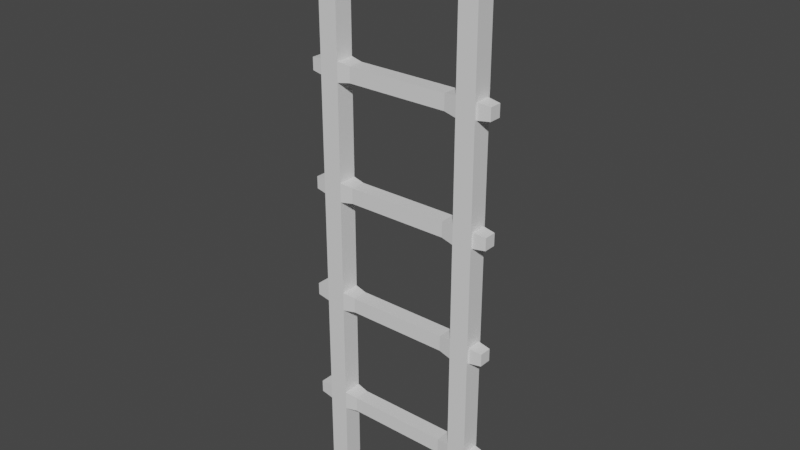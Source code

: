 # Source: Ladder.blend  (saved by Blender 2.80.75; exported with 4.5.12 LTS)
import bpy
from mathutils import Matrix  # noqa: F401  (used for matrix-valued properties, if any)

bpy.ops.wm.read_factory_settings(use_empty=True)
scene = bpy.context.scene
scene.name = 'Scene'

# ---- collections
col_collection = bpy.data.collections.new('Collection'); scene.collection.children.link(col_collection)

# ---- materials (node trees are filled in below, after node groups)
mat_material = bpy.data.materials.new('Material')
mat_material.alpha_threshold = 0.0
mat_material.use_transparent_shadow = False
mat_material.line_color = (0.0, 0.0, 0.0, 1.0)

# ---- material node trees
mat_material.use_nodes = True; mat_material.node_tree.nodes.clear()
_N = mat_material.node_tree.nodes; _L = mat_material.node_tree.links
n0 = _N.new('ShaderNodeOutputMaterial'); n0.name = 'Material Output'; n0.location = (300, 300)
n1 = _N.new('ShaderNodeBsdfPrincipled'); n1.name = 'Principled BSDF'; n1.location = (10, 300)
n1.distribution = 'GGX'
n1.subsurface_method = 'BURLEY'
n1.inputs[2].default_value = 0.4
n1.inputs[3].default_value = 1.45
n1.inputs[27].default_value = (0.0, 0.0, 0.0, 1.0)
n1.inputs[28].default_value = 1.0
_L.new(n1.outputs[0], n0.inputs[0])
n0.is_active_output = True

# ---- world
world_world = bpy.data.worlds.new('World'); scene.world = world_world
world_world.use_nodes = True; world_world.node_tree.nodes.clear()
_N = world_world.node_tree.nodes; _L = world_world.node_tree.links
n0 = _N.new('ShaderNodeOutputWorld'); n0.name = 'World Output'; n0.location = (300, 300)
n1 = _N.new('ShaderNodeBackground'); n1.name = 'Background'; n1.location = (10, 300)
n1.inputs[0].default_value = (0.05088, 0.05088, 0.05088, 1.0)
_L.new(n1.outputs[0], n0.inputs[0])
n0.is_active_output = True
world_world.color = (0.05088, 0.05088, 0.05088)
world_world.use_sun_shadow = False
world_world.sun_shadow_jitter_overblur = 0.0

# ---- meshes
me_cube = bpy.data.meshes.new('Cube')
me_cube.from_pydata([(2.0, 0.3, 0.3), (2.0, 0.3, -0.3), (2.0, -0.3, 0.3), (2.0, -0.3, -0.3), (-2.0, 0.3, 0.3), (-2.0, 0.3, -0.3), (-2.0, -0.3, 0.3), (-2.0, -0.3, -0.3), (-2.6, 0.3, -0.3), (-2.6, -0.3, -0.3), (-2.6, -0.3, 0.3), (-2.6, 0.3, 0.3), (2.6, 0.3, 0.3), (2.6, 0.3, -0.3), (2.6, -0.3, 0.3), (2.6, -0.3, -0.3), (2.0, 0.3, 3.3), (2.0, -0.3, 3.3), (-2.0, -0.3, 3.3), (-2.0, 0.3, 3.3), (-2.6, -0.3, 3.3), (-2.6, 0.3, 3.3), (2.6, 0.3, 3.3), (2.6, -0.3, 3.3), (2.0, 0.3, 3.9), (2.0, -0.3, 3.9), (-2.0, -0.3, 3.9), (-2.0, 0.3, 3.9), (-2.6, -0.3, 3.9), (-2.6, 0.3, 3.9), (2.6, 0.3, 3.9), (2.6, -0.3, 3.9), (-2.0, 0.3, -3.3), (-2.0, -0.3, -3.3), (2.0, -0.3, -3.3), (2.0, 0.3, -3.3), (-2.6, 0.3, -3.3), (-2.6, -0.3, -3.3), (2.6, -0.3, -3.3), (2.6, 0.3, -3.3), (-2.0, 0.3, -3.9), (-2.0, -0.3, -3.9), (2.0, -0.3, -3.9), (2.0, 0.3, -3.9), (-2.6, 0.3, -3.9), (-2.6, -0.3, -3.9), (2.6, -0.3, -3.9), (2.6, 0.3, -3.9), (2.0, 0.3, 6.9), (2.0, -0.3, 6.9), (-2.0, -0.3, 6.9), (-2.0, 0.3, 6.9), (-2.6, -0.3, 6.9), (-2.6, 0.3, 6.9), (2.6, 0.3, 6.9), (2.6, -0.3, 6.9), (-2.0, 0.3, -6.9), (-2.0, -0.3, -6.9), (2.0, -0.3, -6.9), (2.0, 0.3, -6.9), (-2.6, 0.3, -6.9), (-2.6, -0.3, -6.9), (2.6, -0.3, -6.9), (2.6, 0.3, -6.9), (-2.0, 0.3, -7.5), (-2.0, -0.3, -7.5), (2.0, -0.3, -7.5), (2.0, 0.3, -7.5), (-2.6, 0.3, -7.5), (-2.6, -0.3, -7.5), (2.6, -0.3, -7.5), (2.6, 0.3, -7.5), (2.0, 0.3, 7.5), (2.0, -0.3, 7.5), (-2.0, -0.3, 7.5), (-2.0, 0.3, 7.5), (-2.6, -0.3, 7.5), (-2.6, 0.3, 7.5), (2.6, 0.3, 7.5), (2.6, -0.3, 7.5), (-1.6, 0.24, -6.96), (-1.6, -0.24, -6.96), (1.6, -0.24, -6.96), (1.6, 0.24, -6.96), (-1.6, 0.24, -7.44), (-1.6, -0.24, -7.44), (1.6, -0.24, -7.44), (1.6, 0.24, -7.44), (-1.6, 0.24, -3.36), (-1.6, -0.24, -3.36), (1.6, -0.24, -3.36), (1.6, 0.24, -3.36), (-1.6, 0.24, -3.84), (-1.6, -0.24, -3.84), (1.6, -0.24, -3.84), (1.6, 0.24, -3.84), (-1.6, 0.24, -0.24), (-1.6, -0.24, -0.24), (1.6, 0.24, -0.24), (1.6, 0.24, 0.24), (-1.6, -0.24, 0.24), (1.6, -0.24, 0.24), (1.6, -0.24, -0.24), (-1.6, 0.24, 0.24), (1.6, 0.24, 3.36), (1.6, -0.24, 3.36), (-1.6, -0.24, 3.36), (-1.6, 0.24, 3.36), (1.6, 0.24, 3.84), (1.6, -0.24, 3.84), (-1.6, -0.24, 3.84), (-1.6, 0.24, 3.84), (1.6, 0.24, 6.96), (1.6, -0.24, 6.96), (-1.6, -0.24, 6.96), (-1.6, 0.24, 6.96), (1.6, 0.24, 7.44), (1.6, -0.24, 7.44), (-1.6, -0.24, 7.44), (-1.6, 0.24, 7.44), (2.0, 0.3, 8.5), (2.0, -0.3, 8.5), (-2.0, -0.3, 8.5), (-2.0, 0.3, 8.5), (-2.6, -0.3, 8.5), (-2.6, 0.3, 8.5), (2.6, 0.3, 8.5), (2.6, -0.3, 8.5), (-2.0, 0.3, -9.5), (-2.0, -0.3, -9.5), (2.0, -0.3, -9.5), (2.0, 0.3, -9.5), (-2.6, 0.3, -9.5), (-2.6, -0.3, -9.5), (2.6, -0.3, -9.5), (2.6, 0.3, -9.5), (-2.6, 0.24, -6.96), (-2.6, -0.24, -6.96), (-2.6, 0.24, -7.44), (-2.6, -0.24, -7.44), (-3.1, 0.192, -7.008), (-3.1, -0.192, -7.008), (-3.1, 0.192, -7.392), (-3.1, -0.192, -7.392), (-2.6, 0.24, -3.36), (-2.6, -0.24, -3.36), (-2.6, 0.24, -3.84), (-2.6, -0.24, -3.84), (-3.1, 0.192, -3.408), (-3.1, -0.192, -3.408), (-3.1, 0.192, -3.792), (-3.1, -0.192, -3.792), (-2.6, 0.24, -0.24), (-2.6, -0.24, -0.24), (-2.6, -0.24, 0.24), (-2.6, 0.24, 0.24), (-3.0, 0.192, -0.192), (-3.0, -0.192, -0.192), (-3.0, -0.192, 0.192), (-3.0, 0.192, 0.192), (-2.6, -0.24, 3.36), (-2.6, 0.24, 3.36), (-2.6, -0.24, 3.84), (-2.6, 0.24, 3.84), (-3.0, -0.192, 3.408), (-3.0, 0.192, 3.408), (-3.0, -0.192, 3.792), (-3.0, 0.192, 3.792), (-2.6, -0.24, 6.96), (-2.6, 0.24, 6.96), (-2.6, -0.24, 7.44), (-2.6, 0.24, 7.44), (-3.0, -0.192, 7.008), (-3.0, 0.192, 7.008), (-3.0, -0.192, 7.392), (-3.0, 0.192, 7.392), (2.6, 0.24, 6.96), (2.6, -0.24, 6.96), (2.6, 0.24, 7.44), (2.6, -0.24, 7.44), (2.6, 0.24, 3.36), (2.6, -0.24, 3.36), (2.6, 0.24, 3.84), (2.6, -0.24, 3.84), (2.6, 0.24, 0.24), (2.6, 0.24, -0.24), (2.6, -0.24, 0.24), (2.6, -0.24, -0.24), (2.6, -0.24, -3.36), (2.6, 0.24, -3.36), (2.6, -0.24, -3.84), (2.6, 0.24, -3.84), (2.6, -0.24, -6.96), (2.6, 0.24, -6.96), (2.6, -0.24, -7.44), (2.6, 0.24, -7.44), (3.0, 0.192, 7.008), (3.0, -0.192, 7.008), (3.0, 0.192, 7.392), (3.0, -0.192, 7.392), (3.0, 0.192, 3.408), (3.0, -0.192, 3.408), (3.0, 0.192, 3.792), (3.0, -0.192, 3.792), (3.0, 0.192, 0.192), (3.0, 0.192, -0.192), (3.0, -0.192, 0.192), (3.0, -0.192, -0.192), (3.0, -0.192, -3.408), (3.0, 0.192, -3.408), (3.0, -0.192, -3.792), (3.0, 0.192, -3.792), (3.0, -0.192, -7.008), (3.0, 0.192, -7.008), (3.0, -0.192, -7.392), (3.0, 0.192, -7.392)], [], [(1, 3, 102, 98), (0, 1, 98, 99), (7, 6, 10, 9), (3, 2, 101, 102), (2, 3, 15, 14), (6, 7, 97, 100), (9, 10, 154, 153), (9, 8, 36, 37), (4, 11, 21, 19), (4, 5, 8, 11), (12, 14, 186, 184), (1, 0, 12, 13), (13, 15, 38, 39), (2, 14, 23, 17), (19, 21, 29, 27), (17, 23, 31, 25), (12, 0, 16, 22), (11, 10, 20, 21), (14, 12, 22, 23), (6, 4, 19, 18), (0, 2, 17, 16), (10, 6, 18, 20), (26, 27, 51, 50), (28, 26, 50, 52), (28, 29, 163, 162), (24, 16, 104, 108), (22, 16, 24, 30), (23, 22, 180, 181), (20, 18, 26, 28), (26, 18, 106, 110), (16, 17, 105, 104), (27, 26, 110, 111), (33, 37, 45, 41), (38, 46, 190, 188), (7, 9, 37, 33), (15, 3, 34, 38), (5, 7, 33, 32), (3, 1, 35, 34), (8, 5, 32, 36), (1, 13, 39, 35), (43, 47, 63, 59), (40, 41, 57, 56), (40, 32, 88, 92), (38, 34, 42, 46), (36, 32, 40, 44), (45, 37, 145, 147), (34, 35, 91, 90), (35, 39, 47, 43), (41, 40, 92, 93), (33, 41, 93, 89), (49, 73, 117, 113), (52, 76, 170, 168), (25, 31, 55, 49), (27, 29, 53, 51), (29, 28, 52, 53), (24, 25, 49, 48), (30, 24, 48, 54), (31, 30, 54, 55), (60, 56, 64, 68), (62, 58, 66, 70), (47, 46, 62, 63), (41, 45, 61, 57), (42, 43, 59, 58), (46, 42, 58, 62), (44, 40, 56, 60), (45, 44, 60, 61), (66, 67, 131, 130), (65, 69, 133, 129), (68, 69, 139, 138), (56, 57, 81, 80), (59, 63, 71, 67), (63, 62, 192, 193), (57, 61, 69, 65), (66, 58, 82, 86), (79, 78, 126, 127), (78, 72, 120, 126), (54, 48, 72, 78), (79, 55, 177, 179), (52, 50, 74, 76), (75, 74, 118, 119), (49, 55, 79, 73), (51, 53, 77, 75), (74, 50, 114, 118), (48, 49, 113, 112), (64, 56, 80, 84), (67, 66, 86, 87), (84, 87, 86, 85), (80, 83, 87, 84), (85, 86, 82, 81), (81, 82, 83, 80), (59, 67, 87, 83), (57, 65, 85, 81), (65, 64, 84, 85), (58, 59, 83, 82), (92, 95, 94, 93), (88, 91, 95, 92), (93, 94, 90, 89), (89, 90, 91, 88), (35, 43, 95, 91), (43, 42, 94, 95), (32, 33, 89, 88), (42, 34, 90, 94), (99, 103, 100, 101), (102, 101, 100, 97), (96, 98, 102, 97), (96, 103, 99, 98), (7, 5, 96, 97), (4, 6, 100, 103), (2, 0, 99, 101), (5, 4, 103, 96), (108, 111, 110, 109), (104, 107, 111, 108), (109, 110, 106, 105), (105, 106, 107, 104), (19, 27, 111, 107), (25, 24, 108, 109), (17, 25, 109, 105), (18, 19, 107, 106), (116, 119, 118, 117), (112, 115, 119, 116), (117, 118, 114, 113), (113, 114, 115, 112), (50, 51, 115, 114), (51, 75, 119, 115), (72, 48, 112, 116), (73, 72, 116, 117), (122, 123, 125, 124), (120, 121, 127, 126), (76, 74, 122, 124), (74, 75, 123, 122), (73, 79, 127, 121), (75, 77, 125, 123), (77, 76, 124, 125), (72, 73, 121, 120), (128, 129, 133, 132), (130, 131, 135, 134), (70, 66, 130, 134), (68, 64, 128, 132), (69, 68, 132, 133), (64, 65, 129, 128), (67, 71, 135, 131), (71, 70, 134, 135), (136, 138, 142, 140), (60, 68, 138, 136), (69, 61, 137, 139), (61, 60, 136, 137), (141, 140, 142, 143), (137, 136, 140, 141), (139, 137, 141, 143), (138, 139, 143, 142), (147, 145, 149, 151), (37, 36, 144, 145), (36, 44, 146, 144), (44, 45, 147, 146), (149, 148, 150, 151), (145, 144, 148, 149), (144, 146, 150, 148), (146, 147, 151, 150), (154, 155, 159, 158), (11, 8, 152, 155), (8, 9, 153, 152), (10, 11, 155, 154), (157, 158, 159, 156), (153, 154, 158, 157), (155, 152, 156, 159), (152, 153, 157, 156), (161, 160, 164, 165), (20, 28, 162, 160), (29, 21, 161, 163), (21, 20, 160, 161), (165, 164, 166, 167), (160, 162, 166, 164), (162, 163, 167, 166), (163, 161, 165, 167), (168, 170, 174, 172), (76, 77, 171, 170), (53, 52, 168, 169), (77, 53, 169, 171), (173, 172, 174, 175), (169, 168, 172, 173), (171, 169, 173, 175), (170, 171, 175, 174), (182, 183, 203, 202), (78, 79, 179, 178), (55, 54, 176, 177), (54, 78, 178, 176), (185, 184, 204, 205), (30, 31, 183, 182), (22, 30, 182, 180), (31, 23, 181, 183), (178, 179, 199, 198), (13, 12, 184, 185), (15, 13, 185, 187), (14, 15, 187, 186), (181, 180, 200, 201), (39, 38, 188, 189), (47, 39, 189, 191), (46, 47, 191, 190), (177, 176, 196, 197), (62, 70, 194, 192), (70, 71, 195, 194), (71, 63, 193, 195), (197, 196, 198, 199), (201, 200, 202, 203), (205, 204, 206, 207), (209, 208, 210, 211), (213, 212, 214, 215), (189, 188, 208, 209), (176, 178, 198, 196), (186, 187, 207, 206), (193, 192, 212, 213), (183, 181, 201, 203), (190, 191, 211, 210), (179, 177, 197, 199), (184, 186, 206, 204), (194, 195, 215, 214), (180, 182, 202, 200), (188, 190, 210, 208), (187, 185, 205, 207), (192, 194, 214, 212), (191, 189, 209, 211), (195, 193, 213, 215)])
_uv = me_cube.uv_layers.new(name='UVMap')
_uv.uv.foreach_set('vector', [0.625, 0.75, 0.625, 1.0, 0.625, 1.0, 0.625, 0.75, 0.875, 0.75, 0.625, 0.75, 0.625, 0.75, 0.875, 0.75, 0.375, 0.5, 0.625, 0.5, 0.625, 0.5, 0.375, 0.5, 0.375, 0.25, 0.625, 0.25, 0.625, 0.25, 0.375, 0.25, 0.625, 0.25, 0.375, 0.25, 0.375, 0.25, 0.625, 0.25, 0.625, 0.5, 0.375, 0.5, 0.375, 0.5, 0.625, 0.5, 0.375, 0.5, 0.625, 0.5, 0.625, 0.5, 0.375, 0.5, 0.375, 0.5, 0.375, 0.75, 0.375, 0.75, 0.375, 0.5, 0.875, 0.5, 0.875, 0.5, 0.875, 0.5, 0.875, 0.5, 0.875, 0.5, 0.625, 0.5, 0.625, 0.5, 0.875, 0.5, 0.375, 0.5, 0.375, 0.75, 0.375, 0.75, 0.375, 0.5, 0.625, 0.75, 0.875, 0.75, 0.875, 0.75, 0.625, 0.75, 0.125, 0.5, 0.125, 0.75, 0.125, 0.75, 0.125, 0.5, 0.625, 0.25, 0.625, 0.25, 0.625, 0.25, 0.625, 0.25, 0.875, 0.5, 0.875, 0.5, 0.875, 0.5, 0.875, 0.5, 0.625, 0.25, 0.625, 0.25, 0.625, 0.25, 0.625, 0.25, 0.875, 0.75, 0.875, 0.75, 0.875, 0.75, 0.875, 0.75, 0.625, 0.75, 0.625, 0.5, 0.625, 0.5, 0.625, 0.75, 0.375, 0.75, 0.375, 0.5, 0.375, 0.5, 0.375, 0.75, 0.625, 0.25, 0.625, 0.0, 0.625, 0.0, 0.625, 0.25, 0.375, 0.0, 0.375, 0.25, 0.375, 0.25, 0.375, 0.0, 0.625, 0.5, 0.625, 0.5, 0.625, 0.5, 0.625, 0.5, 0.375, 0.25, 0.625, 0.25, 0.625, 0.25, 0.375, 0.25, 0.625, 0.5, 0.625, 0.5, 0.625, 0.5, 0.625, 0.5, 0.625, 0.5, 0.625, 0.75, 0.625, 0.75, 0.625, 0.5, 0.875, 0.75, 0.875, 0.75, 0.875, 0.75, 0.875, 0.75, 0.875, 0.75, 0.875, 0.75, 0.875, 0.75, 0.875, 0.75, 0.375, 0.75, 0.375, 0.5, 0.375, 0.5, 0.375, 0.75, 0.625, 0.5, 0.625, 0.5, 0.625, 0.5, 0.625, 0.5, 0.625, 0.5, 0.625, 0.5, 0.625, 0.5, 0.625, 0.5, 0.375, 0.0, 0.375, 0.25, 0.375, 0.25, 0.375, 0.0, 0.625, 0.25, 0.375, 0.25, 0.375, 0.25, 0.625, 0.25, 0.375, 0.5, 0.375, 0.5, 0.375, 0.5, 0.375, 0.5, 0.375, 0.25, 0.375, 0.25, 0.375, 0.25, 0.375, 0.25, 0.375, 0.5, 0.375, 0.5, 0.375, 0.5, 0.375, 0.5, 0.375, 0.25, 0.375, 0.25, 0.375, 0.25, 0.375, 0.25, 0.375, 0.75, 0.375, 1.0, 0.375, 1.0, 0.375, 0.75, 0.625, 1.0, 0.625, 0.75, 0.625, 0.75, 0.625, 1.0, 0.625, 0.5, 0.625, 0.5, 0.625, 0.5, 0.625, 0.5, 0.625, 0.75, 0.625, 0.75, 0.625, 0.75, 0.625, 0.75, 0.625, 0.75, 0.625, 0.75, 0.625, 0.75, 0.625, 0.75, 0.625, 0.75, 0.375, 0.75, 0.375, 0.75, 0.625, 0.75, 0.625, 0.5, 0.625, 0.5, 0.625, 0.5, 0.625, 0.5, 0.375, 0.25, 0.375, 0.25, 0.375, 0.25, 0.375, 0.25, 0.625, 0.5, 0.625, 0.5, 0.625, 0.5, 0.625, 0.5, 0.375, 0.5, 0.375, 0.5, 0.375, 0.5, 0.375, 0.5, 0.625, 1.0, 0.625, 0.75, 0.625, 0.75, 0.625, 1.0, 0.625, 0.75, 0.625, 0.75, 0.625, 0.75, 0.625, 0.75, 0.375, 0.75, 0.625, 0.75, 0.625, 0.75, 0.375, 0.75, 0.375, 0.5, 0.375, 0.5, 0.375, 0.5, 0.375, 0.5, 0.625, 0.25, 0.625, 0.25, 0.625, 0.25, 0.625, 0.25, 0.625, 0.5, 0.625, 0.5, 0.625, 0.5, 0.625, 0.5, 0.625, 0.25, 0.625, 0.25, 0.625, 0.25, 0.625, 0.25, 0.875, 0.5, 0.875, 0.5, 0.875, 0.5, 0.875, 0.5, 0.625, 0.75, 0.625, 0.5, 0.625, 0.5, 0.625, 0.75, 0.625, 0.0, 0.375, 0.0, 0.375, 0.0, 0.625, 0.0, 0.875, 0.75, 0.875, 0.75, 0.875, 0.75, 0.875, 0.75, 0.375, 0.75, 0.375, 0.5, 0.375, 0.5, 0.375, 0.75, 0.625, 0.5, 0.625, 0.5, 0.625, 0.5, 0.625, 0.5, 0.375, 0.25, 0.375, 0.25, 0.375, 0.25, 0.375, 0.25, 0.125, 0.5, 0.125, 0.75, 0.125, 0.75, 0.125, 0.5, 0.375, 0.5, 0.375, 0.5, 0.375, 0.5, 0.375, 0.5, 0.375, 1.0, 0.625, 1.0, 0.625, 1.0, 0.375, 1.0, 0.375, 0.25, 0.375, 0.25, 0.375, 0.25, 0.375, 0.25, 0.625, 0.5, 0.625, 0.5, 0.625, 0.5, 0.625, 0.5, 0.375, 0.5, 0.375, 0.75, 0.375, 0.75, 0.375, 0.5, 0.625, 1.0, 0.625, 0.75, 0.625, 0.75, 0.625, 1.0, 0.375, 0.5, 0.375, 0.5, 0.375, 0.5, 0.375, 0.5, 0.375, 0.75, 0.375, 0.5, 0.375, 0.5, 0.375, 0.75, 0.625, 0.75, 0.375, 0.75, 0.375, 0.75, 0.625, 0.75, 0.625, 0.75, 0.625, 0.75, 0.625, 0.75, 0.625, 0.75, 0.125, 0.5, 0.125, 0.75, 0.125, 0.75, 0.125, 0.5, 0.375, 0.5, 0.375, 0.5, 0.375, 0.5, 0.375, 0.5, 0.375, 0.25, 0.375, 0.25, 0.375, 0.25, 0.375, 0.25, 0.375, 0.75, 0.375, 0.5, 0.375, 0.5, 0.375, 0.75, 0.875, 0.75, 0.875, 0.75, 0.875, 0.75, 0.875, 0.75, 0.875, 0.75, 0.875, 0.75, 0.875, 0.75, 0.875, 0.75, 0.625, 0.25, 0.625, 0.25, 0.625, 0.25, 0.625, 0.25, 0.625, 0.5, 0.625, 0.5, 0.625, 0.5, 0.625, 0.5, 0.625, 0.0, 0.625, 0.25, 0.625, 0.25, 0.625, 0.0, 0.625, 0.25, 0.625, 0.25, 0.625, 0.25, 0.625, 0.25, 0.875, 0.5, 0.875, 0.5, 0.875, 0.5, 0.875, 0.5, 0.625, 0.5, 0.625, 0.5, 0.625, 0.5, 0.625, 0.5, 0.625, 0.0, 0.375, 0.0, 0.375, 0.0, 0.625, 0.0, 0.625, 0.5, 0.625, 0.5, 0.625, 0.5, 0.625, 0.5, 0.625, 0.75, 0.625, 1.0, 0.625, 1.0, 0.625, 0.75, 0.625, 0.75, 0.625, 1.0, 0.375, 1.0, 0.375, 0.75, 0.625, 0.75, 0.625, 0.75, 0.625, 0.5, 0.625, 0.5, 0.375, 0.25, 0.375, 0.25, 0.375, 0.5, 0.375, 0.5, 0.375, 1.0, 0.625, 1.0, 0.625, 0.75, 0.375, 0.75, 0.625, 0.75, 0.625, 0.75, 0.625, 0.75, 0.625, 0.75, 0.375, 0.5, 0.375, 0.5, 0.375, 0.5, 0.375, 0.5, 0.375, 1.0, 0.375, 0.75, 0.375, 0.75, 0.375, 1.0, 0.375, 1.0, 0.625, 1.0, 0.625, 1.0, 0.375, 1.0, 0.625, 0.75, 0.625, 1.0, 0.375, 1.0, 0.375, 0.75, 0.625, 0.75, 0.625, 0.75, 0.625, 0.5, 0.625, 0.5, 0.375, 0.25, 0.375, 0.25, 0.375, 0.5, 0.375, 0.5, 0.625, 1.0, 0.625, 0.75, 0.375, 0.75, 0.375, 1.0, 0.625, 0.75, 0.625, 0.75, 0.625, 0.75, 0.625, 0.75, 0.625, 1.0, 0.375, 1.0, 0.375, 1.0, 0.625, 1.0, 0.375, 0.75, 0.375, 1.0, 0.375, 1.0, 0.375, 0.75, 0.375, 0.25, 0.375, 0.25, 0.375, 0.25, 0.375, 0.25, 0.375, 0.0, 0.625, 0.0, 0.625, 0.25, 0.375, 0.25, 0.375, 0.25, 0.625, 0.25, 0.625, 0.5, 0.375, 0.5, 0.375, 0.75, 0.625, 0.75, 0.625, 1.0, 0.375, 1.0, 0.625, 0.5, 0.875, 0.5, 0.875, 0.75, 0.625, 0.75, 0.375, 1.0, 0.375, 0.75, 0.375, 0.75, 0.375, 1.0, 0.625, 0.0, 0.625, 0.25, 0.625, 0.25, 0.625, 0.0, 0.375, 0.25, 0.375, 0.0, 0.375, 0.0, 0.375, 0.25, 0.625, 0.5, 0.875, 0.5, 0.875, 0.5, 0.625, 0.5, 0.625, 0.0, 0.625, 0.25, 0.375, 0.25, 0.375, 0.0, 0.875, 0.5, 0.875, 0.5, 0.875, 0.75, 0.875, 0.75, 0.625, 0.5, 0.625, 0.5, 0.625, 0.25, 0.625, 0.25, 0.625, 0.25, 0.625, 0.0, 0.375, 0.0, 0.375, 0.25, 0.875, 0.5, 0.875, 0.5, 0.875, 0.5, 0.875, 0.5, 0.375, 0.0, 0.625, 0.0, 0.625, 0.0, 0.375, 0.0, 0.625, 0.25, 0.625, 0.25, 0.625, 0.25, 0.625, 0.25, 0.625, 0.25, 0.625, 0.0, 0.625, 0.0, 0.625, 0.25, 0.625, 0.0, 0.625, 0.25, 0.375, 0.25, 0.375, 0.0, 0.875, 0.5, 0.875, 0.5, 0.875, 0.75, 0.875, 0.75, 0.625, 0.5, 0.625, 0.5, 0.625, 0.25, 0.625, 0.25, 0.375, 0.25, 0.625, 0.25, 0.625, 0.0, 0.375, 0.0, 0.375, 0.25, 0.625, 0.25, 0.625, 0.25, 0.375, 0.25, 0.875, 0.5, 0.875, 0.5, 0.875, 0.5, 0.875, 0.5, 0.875, 0.75, 0.875, 0.75, 0.875, 0.75, 0.875, 0.75, 0.375, 0.25, 0.375, 0.0, 0.375, 0.0, 0.375, 0.25, 0.625, 0.25, 0.625, 0.0, 0.625, 0.0, 0.625, 0.25, 0.375, 0.0, 0.375, 0.25, 0.375, 0.25, 0.375, 0.0, 0.625, 0.5, 0.625, 0.5, 0.625, 0.5, 0.625, 0.5, 0.625, 0.25, 0.625, 0.0, 0.625, 0.0, 0.625, 0.25, 0.625, 0.25, 0.625, 0.25, 0.625, 0.25, 0.625, 0.25, 0.875, 0.5, 0.875, 0.5, 0.875, 0.5, 0.875, 0.5, 0.625, 0.75, 0.625, 0.5, 0.625, 0.5, 0.625, 0.75, 0.375, 0.0, 0.375, 0.25, 0.375, 0.25, 0.375, 0.0, 0.375, 0.75, 0.375, 1.0, 0.375, 1.0, 0.375, 0.75, 0.625, 1.0, 0.625, 0.75, 0.625, 0.75, 0.625, 1.0, 0.375, 0.25, 0.375, 0.25, 0.375, 0.25, 0.375, 0.25, 0.625, 0.5, 0.625, 0.5, 0.625, 0.5, 0.625, 0.5, 0.375, 0.5, 0.375, 0.75, 0.375, 0.75, 0.375, 0.5, 0.375, 0.75, 0.375, 1.0, 0.375, 1.0, 0.375, 0.75, 0.625, 0.75, 0.625, 0.75, 0.625, 0.75, 0.625, 0.75, 0.125, 0.5, 0.125, 0.75, 0.125, 0.75, 0.125, 0.5, 0.625, 0.5, 0.625, 0.5, 0.625, 0.5, 0.625, 0.5, 0.625, 0.5, 0.625, 0.5, 0.625, 0.5, 0.625, 0.5, 0.375, 0.5, 0.375, 0.5, 0.375, 0.5, 0.375, 0.5, 0.375, 0.5, 0.375, 0.75, 0.375, 0.75, 0.375, 0.5, 0.375, 0.5, 0.375, 0.75, 0.375, 0.75, 0.375, 0.5, 0.375, 0.5, 0.375, 0.75, 0.375, 0.75, 0.375, 0.5, 0.375, 0.5, 0.375, 0.5, 0.375, 0.5, 0.375, 0.5, 0.375, 0.75, 0.375, 0.5, 0.375, 0.5, 0.375, 0.75, 0.375, 0.5, 0.375, 0.5, 0.375, 0.5, 0.375, 0.5, 0.375, 0.5, 0.375, 0.75, 0.375, 0.75, 0.375, 0.5, 0.625, 0.5, 0.625, 0.5, 0.625, 0.5, 0.625, 0.5, 0.375, 0.75, 0.375, 0.5, 0.375, 0.5, 0.375, 0.75, 0.375, 0.5, 0.375, 0.75, 0.375, 0.75, 0.375, 0.5, 0.375, 0.5, 0.375, 0.75, 0.375, 0.75, 0.375, 0.5, 0.625, 0.5, 0.625, 0.5, 0.625, 0.5, 0.625, 0.5, 0.375, 0.75, 0.375, 0.5, 0.375, 0.5, 0.375, 0.75, 0.625, 0.5, 0.625, 0.75, 0.625, 0.75, 0.625, 0.5, 0.875, 0.5, 0.625, 0.5, 0.625, 0.5, 0.875, 0.5, 0.375, 0.75, 0.375, 0.5, 0.375, 0.5, 0.375, 0.75, 0.625, 0.5, 0.625, 0.75, 0.625, 0.75, 0.625, 0.5, 0.375, 0.5, 0.625, 0.5, 0.625, 0.75, 0.375, 0.75, 0.375, 0.5, 0.625, 0.5, 0.625, 0.5, 0.375, 0.5, 0.875, 0.5, 0.625, 0.5, 0.625, 0.5, 0.875, 0.5, 0.375, 0.75, 0.375, 0.5, 0.375, 0.5, 0.375, 0.75, 0.625, 0.75, 0.625, 0.5, 0.625, 0.5, 0.625, 0.75, 0.625, 0.5, 0.625, 0.5, 0.625, 0.5, 0.625, 0.5, 0.875, 0.5, 0.875, 0.5, 0.875, 0.5, 0.875, 0.5, 0.625, 0.75, 0.625, 0.5, 0.625, 0.5, 0.625, 0.75, 0.625, 0.75, 0.625, 0.5, 0.625, 0.5, 0.625, 0.75, 0.625, 0.5, 0.625, 0.5, 0.625, 0.5, 0.625, 0.5, 0.625, 0.5, 0.625, 0.75, 0.625, 0.75, 0.625, 0.5, 0.875, 0.5, 0.875, 0.5, 0.875, 0.5, 0.875, 0.5, 0.625, 0.5, 0.625, 0.5, 0.625, 0.5, 0.625, 0.5, 0.625, 0.5, 0.625, 0.75, 0.625, 0.75, 0.625, 0.5, 0.625, 0.75, 0.625, 0.5, 0.625, 0.5, 0.625, 0.75, 0.875, 0.5, 0.875, 0.5, 0.875, 0.5, 0.875, 0.5, 0.625, 0.75, 0.625, 0.5, 0.625, 0.5, 0.625, 0.75, 0.625, 0.75, 0.625, 0.5, 0.625, 0.5, 0.625, 0.75, 0.875, 0.5, 0.875, 0.5, 0.875, 0.5, 0.875, 0.5, 0.625, 0.5, 0.625, 0.75, 0.625, 0.75, 0.625, 0.5, 0.375, 0.5, 0.375, 0.75, 0.375, 0.75, 0.375, 0.5, 0.375, 0.5, 0.375, 0.75, 0.375, 0.75, 0.375, 0.5, 0.375, 0.75, 0.375, 0.5, 0.375, 0.5, 0.375, 0.75, 0.875, 0.75, 0.875, 0.75, 0.875, 0.75, 0.875, 0.75, 0.625, 0.75, 0.875, 0.75, 0.875, 0.75, 0.625, 0.75, 0.375, 0.5, 0.375, 0.75, 0.375, 0.75, 0.375, 0.5, 0.875, 0.75, 0.875, 0.75, 0.875, 0.75, 0.875, 0.75, 0.625, 0.25, 0.625, 0.25, 0.625, 0.25, 0.625, 0.25, 0.375, 0.5, 0.375, 0.75, 0.375, 0.75, 0.375, 0.5, 0.625, 0.75, 0.875, 0.75, 0.875, 0.75, 0.625, 0.75, 0.125, 0.75, 0.125, 0.5, 0.125, 0.5, 0.125, 0.75, 0.625, 0.25, 0.375, 0.25, 0.375, 0.25, 0.625, 0.25, 0.375, 0.75, 0.375, 0.5, 0.375, 0.5, 0.375, 0.75, 0.125, 0.5, 0.125, 0.75, 0.125, 0.75, 0.125, 0.5, 0.625, 0.75, 0.625, 0.75, 0.625, 0.75, 0.625, 0.75, 0.125, 0.75, 0.125, 0.5, 0.125, 0.5, 0.125, 0.75, 0.375, 0.75, 0.375, 0.5, 0.375, 0.5, 0.375, 0.75, 0.375, 0.25, 0.375, 0.25, 0.375, 0.25, 0.375, 0.25, 0.125, 0.75, 0.125, 0.5, 0.125, 0.5, 0.125, 0.75, 0.625, 0.75, 0.625, 0.75, 0.625, 0.75, 0.625, 0.75, 0.375, 0.75, 0.375, 0.5, 0.375, 0.5, 0.375, 0.75, 0.375, 0.75, 0.375, 0.5, 0.375, 0.5, 0.375, 0.75, 0.125, 0.5, 0.375, 0.5, 0.375, 0.75, 0.125, 0.75, 0.125, 0.5, 0.125, 0.75, 0.125, 0.75, 0.125, 0.5, 0.125, 0.5, 0.125, 0.75, 0.125, 0.75, 0.125, 0.5, 0.125, 0.5, 0.125, 0.75, 0.125, 0.75, 0.125, 0.5, 0.875, 0.75, 0.875, 0.75, 0.875, 0.75, 0.875, 0.75, 0.625, 0.25, 0.375, 0.25, 0.375, 0.25, 0.625, 0.25, 0.125, 0.5, 0.125, 0.75, 0.125, 0.75, 0.125, 0.5, 0.625, 0.25, 0.625, 0.25, 0.625, 0.25, 0.625, 0.25, 0.125, 0.75, 0.125, 0.5, 0.125, 0.5, 0.125, 0.75, 0.625, 0.25, 0.625, 0.25, 0.625, 0.25, 0.625, 0.25, 0.375, 0.5, 0.375, 0.75, 0.375, 0.75, 0.375, 0.5, 0.125, 0.75, 0.125, 0.5, 0.125, 0.5, 0.125, 0.75, 0.875, 0.75, 0.875, 0.75, 0.875, 0.75, 0.875, 0.75, 0.375, 0.25, 0.375, 0.25, 0.375, 0.25, 0.375, 0.25, 0.125, 0.75, 0.125, 0.5, 0.125, 0.5, 0.125, 0.75, 0.375, 0.25, 0.375, 0.25, 0.375, 0.25, 0.375, 0.25, 0.625, 0.75, 0.625, 0.75, 0.625, 0.75, 0.625, 0.75, 0.625, 0.75, 0.625, 0.75, 0.625, 0.75, 0.625, 0.75])
me_cube.materials.append(mat_material)
me_cube.use_remesh_preserve_volume = False
me_cube.use_remesh_preserve_attributes = False
me_cube.use_mirror_vertex_groups = False
me_cube.update()

# ---- objects
ob_cube = bpy.data.objects.new('Cube', me_cube)

# ---- transforms, parenting, visibility, modifiers, constraints
ob_cube.location = (0.0, 0.0, 0.0)
ob_cube.lock_rotations_4d = False
ob_cube.empty_display_type = 'ARROWS'
ob_cube.lineart.crease_threshold = 0.0

# ---- collection membership
col_collection.objects.link(ob_cube)

# ---- scene / render settings (as saved in the file)
scene.frame_start = 1; scene.frame_end = 250; scene.frame_set(1)
scene.render.engine = 'BLENDER_EEVEE_NEXT'
scene.cycles.use_denoising = False
scene.cycles.samples = 128
scene.cycles.sampling_pattern = 'TABULATED_SOBOL'
scene.cycles.use_adaptive_sampling = False
scene.cycles.use_light_tree = False
scene.view_settings.view_transform = 'Filmic'
bpy.context.view_layer.update()

# ---- added for rendering (the .blend has no active camera and no usable light): camera, sun
cam_auto = bpy.data.cameras.new('AutoCamera')
cam_auto.lens = 50.0
cam_auto.sensor_width = 36.0
cam_auto.clip_end = 1000.0
ob_auto_camera = bpy.data.objects.new('AutoCamera', cam_auto)
scene.collection.objects.link(ob_auto_camera)
ob_auto_camera.location = (17.5431, -21.1118, 13.5745)
ob_auto_camera.rotation_euler = (1.09748, -7.21219e-08, 0.694738)
scene.camera = ob_auto_camera
light_auto_sun = bpy.data.lights.new('AutoSun', 'SUN')
light_auto_sun.energy = 3.0
light_auto_sun.angle = 0.0523599
ob_auto_sun = bpy.data.objects.new('AutoSun', light_auto_sun)
scene.collection.objects.link(ob_auto_sun)
ob_auto_sun.rotation_euler = (0.872665, 0.174533, 0.523599)
bpy.context.view_layer.update()

